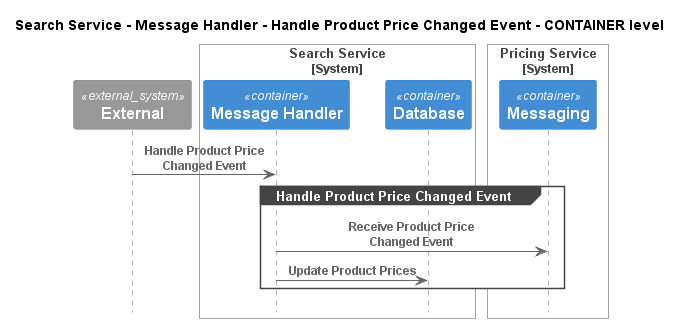

The diagram above was rendered by PlantUML. Its source (embedded in the PNG):
@startuml
!pragma layout smetana
!include ..\..\..\..\..\..\.c4s\C4_Sequence.puml

title Search Service - Message Handler - Handle Product Price Changed Event - CONTAINER level

System_Ext(C4InterFlow.SoftwareSystems.ExternalSystem, "External", "")

System_Boundary(ECommercePlatform.SoftwareSystems.SearchService, "Search Service")
    Container(ECommercePlatform.SoftwareSystems.SearchService.Containers.MessageHandler, "Message Handler", "", "")
    Container(ECommercePlatform.SoftwareSystems.SearchService.Containers.Database, "Database", "", "")
Boundary_End()

System_Boundary(ECommercePlatform.SoftwareSystems.PricingService, "Pricing Service")
    Container(ECommercePlatform.SoftwareSystems.PricingService.Containers.Messaging, "Messaging", "", "")
Boundary_End()

Rel(C4InterFlow.SoftwareSystems.ExternalSystem, ECommercePlatform.SoftwareSystems.SearchService.Containers.MessageHandler, "Handle Product Price Changed Event")
group Handle Product Price Changed Event
Rel(ECommercePlatform.SoftwareSystems.SearchService.Containers.MessageHandler, ECommercePlatform.SoftwareSystems.PricingService.Containers.Messaging, "Receive Product Price Changed Event")
Rel(ECommercePlatform.SoftwareSystems.SearchService.Containers.MessageHandler, ECommercePlatform.SoftwareSystems.SearchService.Containers.Database, "Update Product Prices")
end


@enduml